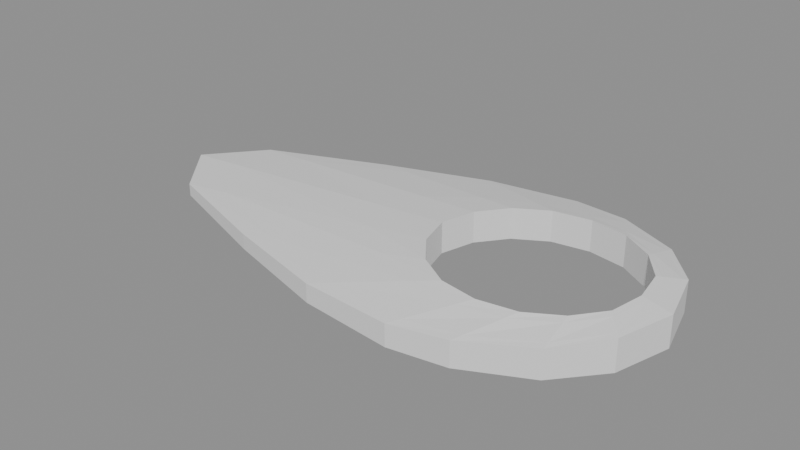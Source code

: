 # Source: hive_controller_corrected_blockout.blend  (saved by Blender 5.2.44; exported with 4.5.12 LTS)
import bpy
from mathutils import Matrix  # noqa: F401  (used for matrix-valued properties, if any)

bpy.ops.wm.read_factory_settings(use_empty=True)
scene = bpy.context.scene
scene.name = 'Scene'

# ---- meshes
me_hive_controller_shell_v2mesh = bpy.data.meshes.new('hive_controller_shell_v2Mesh')
me_hive_controller_shell_v2mesh.from_pydata([(0.055, 0.0, 0.01), (0.05, 0.018, 0.01), (0.038, 0.032, 0.009), (0.018, 0.042, 0.008), (0.0, 0.045, 0.007), (-0.03, 0.042, 0.006), (-0.065, 0.032, 0.005), (-0.105, 0.018, 0.004), (-0.12, 0.0, 0.004), (-0.105, -0.018, 0.004), (-0.065, -0.032, 0.005), (-0.03, -0.042, 0.006), (0.0, -0.045, 0.007), (0.018, -0.042, 0.008), (0.038, -0.032, 0.009), (0.05, -0.018, 0.01), (0.05338, 0.0, 0.01036), (0.04892, 0.01674, 0.01036), (0.03782, 0.02984, 0.00954), (0.01962, 0.03912, 0.00872), (0.0027, 0.04194, 0.0079), (-0.02406, 0.03912, 0.00708), (-0.05456, 0.02984, 0.00626), (-0.08862, 0.01674, 0.00544), (-0.1015, 0.0, 0.00544), (-0.08862, -0.01674, 0.00544), (-0.05456, -0.02984, 0.00626), (-0.02406, -0.03912, 0.00708), (0.0027, -0.04194, 0.0079), (0.01962, -0.03912, 0.00872), (0.03782, -0.02984, 0.00954), (0.04892, -0.01674, 0.01036), (0.04798, 0.0, 0.01156), (0.04532, 0.01254, 0.01156), (0.03722, 0.02264, 0.01134), (0.02502, 0.02952, 0.01112), (0.0117, 0.03174, 0.0109), (-0.00426, 0.02952, 0.01068), (-0.01976, 0.02264, 0.01046), (-0.03402, 0.01254, 0.01024), (-0.03966, 0.0, 0.01024), (-0.03402, -0.01254, 0.01024), (-0.01976, -0.02264, 0.01046), (-0.00426, -0.02952, 0.01068), (0.0117, -0.03174, 0.0109), (0.02502, -0.02952, 0.01112), (0.03722, -0.02264, 0.01134), (0.04532, -0.01254, 0.01156), (0.046, 0.0, 0.012), (0.044, 0.011, 0.012), (0.037, 0.02, 0.012), (0.027, 0.026, 0.012), (0.015, 0.028, 0.012), (0.003, 0.026, 0.012), (-0.007, 0.02, 0.012), (-0.014, 0.011, 0.012), (-0.017, 0.0, 0.012), (-0.014, -0.011, 0.012), (-0.007, -0.02, 0.012), (0.003, -0.026, 0.012), (0.015, -0.028, 0.012), (0.027, -0.026, 0.012), (0.037, -0.02, 0.012), (0.044, -0.011, 0.012), (0.055, 0.0, 0.0), (0.05, 0.018, 0.0), (0.038, 0.032, 0.0), (0.018, 0.042, 0.0), (0.0, 0.045, 0.0), (-0.03, 0.042, 0.0), (-0.065, 0.032, 0.0), (-0.105, 0.018, 0.0), (-0.12, 0.0, 0.0), (-0.105, -0.018, 0.0), (-0.065, -0.032, 0.0), (-0.03, -0.042, 0.0), (0.0, -0.045, 0.0), (0.018, -0.042, 0.0), (0.038, -0.032, 0.0), (0.05, -0.018, 0.0), (0.05338, 0.0, 0.00036), (0.04892, 0.01674, 0.00036), (0.03782, 0.02984, 0.00036), (0.01962, 0.03912, 0.00036), (0.0027, 0.04194, 0.00036), (-0.02406, 0.03912, 0.00036), (-0.05456, 0.02984, 0.00036), (-0.08862, 0.01674, 0.00036), (-0.1015, 0.0, 0.00036), (-0.08862, -0.01674, 0.00036), (-0.05456, -0.02984, 0.00036), (-0.02406, -0.03912, 0.00036), (0.0027, -0.04194, 0.00036), (0.01962, -0.03912, 0.00036), (0.03782, -0.02984, 0.00036), (0.04892, -0.01674, 0.00036), (0.04798, 0.0, 0.00156), (0.04532, 0.01254, 0.00156), (0.03722, 0.02264, 0.00156), (0.02502, 0.02952, 0.00156), (0.0117, 0.03174, 0.00156), (-0.00426, 0.02952, 0.00156), (-0.01976, 0.02264, 0.00156), (-0.03402, 0.01254, 0.00156), (-0.03966, 0.0, 0.00156), (-0.03402, -0.01254, 0.00156), (-0.01976, -0.02264, 0.00156), (-0.00426, -0.02952, 0.00156), (0.0117, -0.03174, 0.00156), (0.02502, -0.02952, 0.00156), (0.03722, -0.02264, 0.00156), (0.04532, -0.01254, 0.00156), (0.046, 0.0, 0.002), (0.044, 0.011, 0.002), (0.037, 0.02, 0.002), (0.027, 0.026, 0.002), (0.015, 0.028, 0.002), (0.003, 0.026, 0.002), (-0.007, 0.02, 0.002), (-0.014, 0.011, 0.002), (-0.017, 0.0, 0.002), (-0.014, -0.011, 0.002), (-0.007, -0.02, 0.002), (0.003, -0.026, 0.002), (0.015, -0.028, 0.002), (0.027, -0.026, 0.002), (0.037, -0.02, 0.002), (0.044, -0.011, 0.002)], [], [(0, 1, 17, 16), (64, 80, 81, 65), (1, 2, 18, 17), (65, 81, 82, 66), (2, 3, 19, 18), (66, 82, 83, 67), (3, 4, 20, 19), (67, 83, 84, 68), (4, 5, 21, 20), (68, 84, 85, 69), (5, 6, 22, 21), (69, 85, 86, 70), (6, 7, 23, 22), (70, 86, 87, 71), (7, 8, 24, 23), (71, 87, 88, 72), (8, 9, 25, 24), (72, 88, 89, 73), (9, 10, 26, 25), (73, 89, 90, 74), (10, 11, 27, 26), (74, 90, 91, 75), (11, 12, 28, 27), (75, 91, 92, 76), (12, 13, 29, 28), (76, 92, 93, 77), (13, 14, 30, 29), (77, 93, 94, 78), (14, 15, 31, 30), (78, 94, 95, 79), (15, 0, 16, 31), (79, 95, 80, 64), (16, 17, 33, 32), (80, 96, 97, 81), (17, 18, 34, 33), (81, 97, 98, 82), (18, 19, 35, 34), (82, 98, 99, 83), (19, 20, 36, 35), (83, 99, 100, 84), (20, 21, 37, 36), (84, 100, 101, 85), (21, 22, 38, 37), (85, 101, 102, 86), (22, 23, 39, 38), (86, 102, 103, 87), (23, 24, 40, 39), (87, 103, 104, 88), (24, 25, 41, 40), (88, 104, 105, 89), (25, 26, 42, 41), (89, 105, 106, 90), (26, 27, 43, 42), (90, 106, 107, 91), (27, 28, 44, 43), (91, 107, 108, 92), (28, 29, 45, 44), (92, 108, 109, 93), (29, 30, 46, 45), (93, 109, 110, 94), (30, 31, 47, 46), (94, 110, 111, 95), (31, 16, 32, 47), (95, 111, 96, 80), (32, 33, 49, 48), (96, 112, 113, 97), (33, 34, 50, 49), (97, 113, 114, 98), (34, 35, 51, 50), (98, 114, 115, 99), (35, 36, 52, 51), (99, 115, 116, 100), (36, 37, 53, 52), (100, 116, 117, 101), (37, 38, 54, 53), (101, 117, 118, 102), (38, 39, 55, 54), (102, 118, 119, 103), (39, 40, 56, 55), (103, 119, 120, 104), (40, 41, 57, 56), (104, 120, 121, 105), (41, 42, 58, 57), (105, 121, 122, 106), (42, 43, 59, 58), (106, 122, 123, 107), (43, 44, 60, 59), (107, 123, 124, 108), (44, 45, 61, 60), (108, 124, 125, 109), (45, 46, 62, 61), (109, 125, 126, 110), (46, 47, 63, 62), (110, 126, 127, 111), (47, 32, 48, 63), (111, 127, 112, 96), (0, 64, 65, 1), (1, 65, 66, 2), (2, 66, 67, 3), (3, 67, 68, 4), (4, 68, 69, 5), (5, 69, 70, 6), (6, 70, 71, 7), (7, 71, 72, 8), (8, 72, 73, 9), (9, 73, 74, 10), (10, 74, 75, 11), (11, 75, 76, 12), (12, 76, 77, 13), (13, 77, 78, 14), (14, 78, 79, 15), (15, 79, 64, 0), (49, 113, 112, 48), (50, 114, 113, 49), (51, 115, 114, 50), (52, 116, 115, 51), (53, 117, 116, 52), (54, 118, 117, 53), (55, 119, 118, 54), (56, 120, 119, 55), (57, 121, 120, 56), (58, 122, 121, 57), (59, 123, 122, 58), (60, 124, 123, 59), (61, 125, 124, 60), (62, 126, 125, 61), (63, 127, 126, 62), (48, 112, 127, 63)])
_uv = me_hive_controller_shell_v2mesh.uv_layers.new(name='QuadLayeredAnnularShellUV')
_uv.uv.foreach_set('vector', [0.0, 0.0, 1.0, 0.0, 1.0, 1.0, 0.0, 1.0, 0.0, 0.0, 1.0, 0.0, 1.0, 1.0, 0.0, 1.0, 0.0, 0.0, 1.0, 0.0, 1.0, 1.0, 0.0, 1.0, 0.0, 0.0, 1.0, 0.0, 1.0, 1.0, 0.0, 1.0, 0.0, 0.0, 1.0, 0.0, 1.0, 1.0, 0.0, 1.0, 0.0, 0.0, 1.0, 0.0, 1.0, 1.0, 0.0, 1.0, 0.0, 0.0, 1.0, 0.0, 1.0, 1.0, 0.0, 1.0, 0.0, 0.0, 1.0, 0.0, 1.0, 1.0, 0.0, 1.0, 0.0, 0.0, 1.0, 0.0, 1.0, 1.0, 0.0, 1.0, 0.0, 0.0, 1.0, 0.0, 1.0, 1.0, 0.0, 1.0, 0.0, 0.0, 1.0, 0.0, 1.0, 1.0, 0.0, 1.0, 0.0, 0.0, 1.0, 0.0, 1.0, 1.0, 0.0, 1.0, 0.0, 0.0, 1.0, 0.0, 1.0, 1.0, 0.0, 1.0, 0.0, 0.0, 1.0, 0.0, 1.0, 1.0, 0.0, 1.0, 0.0, 0.0, 1.0, 0.0, 1.0, 1.0, 0.0, 1.0, 0.0, 0.0, 1.0, 0.0, 1.0, 1.0, 0.0, 1.0, 0.0, 0.0, 1.0, 0.0, 1.0, 1.0, 0.0, 1.0, 0.0, 0.0, 1.0, 0.0, 1.0, 1.0, 0.0, 1.0, 0.0, 0.0, 1.0, 0.0, 1.0, 1.0, 0.0, 1.0, 0.0, 0.0, 1.0, 0.0, 1.0, 1.0, 0.0, 1.0, 0.0, 0.0, 1.0, 0.0, 1.0, 1.0, 0.0, 1.0, 0.0, 0.0, 1.0, 0.0, 1.0, 1.0, 0.0, 1.0, 0.0, 0.0, 1.0, 0.0, 1.0, 1.0, 0.0, 1.0, 0.0, 0.0, 1.0, 0.0, 1.0, 1.0, 0.0, 1.0, 0.0, 0.0, 1.0, 0.0, 1.0, 1.0, 0.0, 1.0, 0.0, 0.0, 1.0, 0.0, 1.0, 1.0, 0.0, 1.0, 0.0, 0.0, 1.0, 0.0, 1.0, 1.0, 0.0, 1.0, 0.0, 0.0, 1.0, 0.0, 1.0, 1.0, 0.0, 1.0, 0.0, 0.0, 1.0, 0.0, 1.0, 1.0, 0.0, 1.0, 0.0, 0.0, 1.0, 0.0, 1.0, 1.0, 0.0, 1.0, 0.0, 0.0, 1.0, 0.0, 1.0, 1.0, 0.0, 1.0, 0.0, 0.0, 1.0, 0.0, 1.0, 1.0, 0.0, 1.0, 0.0, 0.0, 1.0, 0.0, 1.0, 1.0, 0.0, 1.0, 0.0, 0.0, 1.0, 0.0, 1.0, 1.0, 0.0, 1.0, 0.0, 0.0, 1.0, 0.0, 1.0, 1.0, 0.0, 1.0, 0.0, 0.0, 1.0, 0.0, 1.0, 1.0, 0.0, 1.0, 0.0, 0.0, 1.0, 0.0, 1.0, 1.0, 0.0, 1.0, 0.0, 0.0, 1.0, 0.0, 1.0, 1.0, 0.0, 1.0, 0.0, 0.0, 1.0, 0.0, 1.0, 1.0, 0.0, 1.0, 0.0, 0.0, 1.0, 0.0, 1.0, 1.0, 0.0, 1.0, 0.0, 0.0, 1.0, 0.0, 1.0, 1.0, 0.0, 1.0, 0.0, 0.0, 1.0, 0.0, 1.0, 1.0, 0.0, 1.0, 0.0, 0.0, 1.0, 0.0, 1.0, 1.0, 0.0, 1.0, 0.0, 0.0, 1.0, 0.0, 1.0, 1.0, 0.0, 1.0, 0.0, 0.0, 1.0, 0.0, 1.0, 1.0, 0.0, 1.0, 0.0, 0.0, 1.0, 0.0, 1.0, 1.0, 0.0, 1.0, 0.0, 0.0, 1.0, 0.0, 1.0, 1.0, 0.0, 1.0, 0.0, 0.0, 1.0, 0.0, 1.0, 1.0, 0.0, 1.0, 0.0, 0.0, 1.0, 0.0, 1.0, 1.0, 0.0, 1.0, 0.0, 0.0, 1.0, 0.0, 1.0, 1.0, 0.0, 1.0, 0.0, 0.0, 1.0, 0.0, 1.0, 1.0, 0.0, 1.0, 0.0, 0.0, 1.0, 0.0, 1.0, 1.0, 0.0, 1.0, 0.0, 0.0, 1.0, 0.0, 1.0, 1.0, 0.0, 1.0, 0.0, 0.0, 1.0, 0.0, 1.0, 1.0, 0.0, 1.0, 0.0, 0.0, 1.0, 0.0, 1.0, 1.0, 0.0, 1.0, 0.0, 0.0, 1.0, 0.0, 1.0, 1.0, 0.0, 1.0, 0.0, 0.0, 1.0, 0.0, 1.0, 1.0, 0.0, 1.0, 0.0, 0.0, 1.0, 0.0, 1.0, 1.0, 0.0, 1.0, 0.0, 0.0, 1.0, 0.0, 1.0, 1.0, 0.0, 1.0, 0.0, 0.0, 1.0, 0.0, 1.0, 1.0, 0.0, 1.0, 0.0, 0.0, 1.0, 0.0, 1.0, 1.0, 0.0, 1.0, 0.0, 0.0, 1.0, 0.0, 1.0, 1.0, 0.0, 1.0, 0.0, 0.0, 1.0, 0.0, 1.0, 1.0, 0.0, 1.0, 0.0, 0.0, 1.0, 0.0, 1.0, 1.0, 0.0, 1.0, 0.0, 0.0, 1.0, 0.0, 1.0, 1.0, 0.0, 1.0, 0.0, 0.0, 1.0, 0.0, 1.0, 1.0, 0.0, 1.0, 0.0, 0.0, 1.0, 0.0, 1.0, 1.0, 0.0, 1.0, 0.0, 0.0, 1.0, 0.0, 1.0, 1.0, 0.0, 1.0, 0.0, 0.0, 1.0, 0.0, 1.0, 1.0, 0.0, 1.0, 0.0, 0.0, 1.0, 0.0, 1.0, 1.0, 0.0, 1.0, 0.0, 0.0, 1.0, 0.0, 1.0, 1.0, 0.0, 1.0, 0.0, 0.0, 1.0, 0.0, 1.0, 1.0, 0.0, 1.0, 0.0, 0.0, 1.0, 0.0, 1.0, 1.0, 0.0, 1.0, 0.0, 0.0, 1.0, 0.0, 1.0, 1.0, 0.0, 1.0, 0.0, 0.0, 1.0, 0.0, 1.0, 1.0, 0.0, 1.0, 0.0, 0.0, 1.0, 0.0, 1.0, 1.0, 0.0, 1.0, 0.0, 0.0, 1.0, 0.0, 1.0, 1.0, 0.0, 1.0, 0.0, 0.0, 1.0, 0.0, 1.0, 1.0, 0.0, 1.0, 0.0, 0.0, 1.0, 0.0, 1.0, 1.0, 0.0, 1.0, 0.0, 0.0, 1.0, 0.0, 1.0, 1.0, 0.0, 1.0, 0.0, 0.0, 1.0, 0.0, 1.0, 1.0, 0.0, 1.0, 0.0, 0.0, 1.0, 0.0, 1.0, 1.0, 0.0, 1.0, 0.0, 0.0, 1.0, 0.0, 1.0, 1.0, 0.0, 1.0, 0.0, 0.0, 1.0, 0.0, 1.0, 1.0, 0.0, 1.0, 0.0, 0.0, 1.0, 0.0, 1.0, 1.0, 0.0, 1.0, 0.0, 0.0, 1.0, 0.0, 1.0, 1.0, 0.0, 1.0, 0.0, 0.0, 1.0, 0.0, 1.0, 1.0, 0.0, 1.0, 0.0, 0.0, 1.0, 0.0, 1.0, 1.0, 0.0, 1.0, 0.0, 0.0, 1.0, 0.0, 1.0, 1.0, 0.0, 1.0, 0.0, 0.0, 1.0, 0.0, 1.0, 1.0, 0.0, 1.0, 0.0, 0.0, 1.0, 0.0, 1.0, 1.0, 0.0, 1.0, 0.0, 0.0, 1.0, 0.0, 1.0, 1.0, 0.0, 1.0, 0.0, 0.0, 1.0, 0.0, 1.0, 1.0, 0.0, 1.0, 0.0, 0.0, 1.0, 0.0, 1.0, 1.0, 0.0, 1.0, 0.0, 0.0, 1.0, 0.0, 1.0, 1.0, 0.0, 1.0, 0.0, 0.0, 1.0, 0.0, 1.0, 1.0, 0.0, 1.0, 0.0, 0.0, 1.0, 0.0, 1.0, 1.0, 0.0, 1.0, 0.0, 0.0, 1.0, 0.0, 1.0, 1.0, 0.0, 1.0, 0.0, 0.0, 1.0, 0.0, 1.0, 1.0, 0.0, 1.0, 0.0, 0.0, 1.0, 0.0, 1.0, 1.0, 0.0, 1.0, 0.0, 0.0, 1.0, 0.0, 1.0, 1.0, 0.0, 1.0, 0.0, 0.0, 1.0, 0.0, 1.0, 1.0, 0.0, 1.0, 0.0, 0.0, 1.0, 0.0, 1.0, 1.0, 0.0, 1.0, 0.0, 0.0, 1.0, 0.0, 1.0, 1.0, 0.0, 1.0, 0.0, 0.0, 1.0, 0.0, 1.0, 1.0, 0.0, 1.0, 0.0, 0.0, 1.0, 0.0, 1.0, 1.0, 0.0, 1.0, 0.0, 0.0, 1.0, 0.0, 1.0, 1.0, 0.0, 1.0, 0.0, 0.0, 1.0, 0.0, 1.0, 1.0, 0.0, 1.0, 0.0, 0.0, 1.0, 0.0, 1.0, 1.0, 0.0, 1.0, 0.0, 0.0, 1.0, 0.0, 1.0, 1.0, 0.0, 1.0, 0.0, 0.0, 1.0, 0.0, 1.0, 1.0, 0.0, 1.0, 0.0, 0.0, 1.0, 0.0, 1.0, 1.0, 0.0, 1.0, 0.0, 0.0, 1.0, 0.0, 1.0, 1.0, 0.0, 1.0, 0.0, 0.0, 1.0, 0.0, 1.0, 1.0, 0.0, 1.0, 0.0, 0.0, 1.0, 0.0, 1.0, 1.0, 0.0, 1.0, 0.0, 0.0, 1.0, 0.0, 1.0, 1.0, 0.0, 1.0, 0.0, 0.0, 1.0, 0.0, 1.0, 1.0, 0.0, 1.0, 0.0, 0.0, 1.0, 0.0, 1.0, 1.0, 0.0, 1.0, 0.0, 0.0, 1.0, 0.0, 1.0, 1.0, 0.0, 1.0, 0.0, 0.0, 1.0, 0.0, 1.0, 1.0, 0.0, 1.0, 0.0, 0.0, 1.0, 0.0, 1.0, 1.0, 0.0, 1.0, 0.0, 0.0, 1.0, 0.0, 1.0, 1.0, 0.0, 1.0, 0.0, 0.0, 1.0, 0.0, 1.0, 1.0, 0.0, 1.0, 0.0, 0.0, 1.0, 0.0, 1.0, 1.0, 0.0, 1.0, 0.0, 0.0, 1.0, 0.0, 1.0, 1.0, 0.0, 1.0, 0.0, 0.0, 1.0, 0.0, 1.0, 1.0, 0.0, 1.0, 0.0, 0.0, 1.0, 0.0, 1.0, 1.0, 0.0, 1.0, 0.0, 0.0, 1.0, 0.0, 1.0, 1.0, 0.0, 1.0])
me_hive_controller_shell_v2mesh.update()

# ---- objects
ob_hive_controller_shell_v2 = bpy.data.objects.new('hive_controller_shell_v2', me_hive_controller_shell_v2mesh)

# ---- transforms, parenting, visibility, modifiers, constraints
ob_hive_controller_shell_v2.location = (0.0, 0.0, 0.0)

# ---- collection membership
scene.collection.objects.link(ob_hive_controller_shell_v2)

# ---- scene / render settings (as saved in the file)
scene.frame_start = 1; scene.frame_end = 250; scene.frame_set(1)
scene.render.engine = 'BLENDER_EEVEE_NEXT'
scene.render.bake_bias = 0.0
scene.render.bake_samples = 0
scene.render.compositor_device = 'GPU'
scene.eevee.use_volume_custom_range = False
scene.eevee.fast_gi_thickness_near = 0.1
scene.eevee.fast_gi_thickness_far = 0.0
scene.eevee.ray_tracing_options.screen_trace_thickness = 0.1
bpy.context.view_layer.update()

# ---- added for rendering (the .blend has no active camera and no usable light): camera, sun + grey world if the file has none
cam_auto = bpy.data.cameras.new('AutoCamera')
cam_auto.lens = 50.0
cam_auto.sensor_width = 36.0
cam_auto.clip_end = 1000.0
ob_auto_camera = bpy.data.objects.new('AutoCamera', cam_auto)
scene.collection.objects.link(ob_auto_camera)
ob_auto_camera.location = (0.152545, -0.222054, 0.154036)
ob_auto_camera.rotation_euler = (1.09748, -7.21219e-08, 0.694738)
scene.camera = ob_auto_camera
light_auto_sun = bpy.data.lights.new('AutoSun', 'SUN')
light_auto_sun.energy = 3.0
light_auto_sun.angle = 0.0523599
ob_auto_sun = bpy.data.objects.new('AutoSun', light_auto_sun)
scene.collection.objects.link(ob_auto_sun)
ob_auto_sun.rotation_euler = (0.872665, 0.174533, 0.523599)
if scene.world is None:
    world_auto = bpy.data.worlds.new('AutoWorld')
    world_auto.color = (0.3, 0.3, 0.3)
    scene.world = world_auto
bpy.context.view_layer.update()
